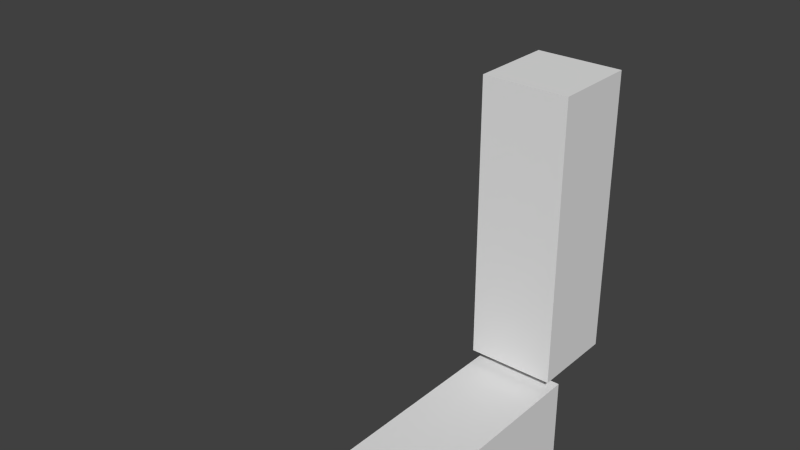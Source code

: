 # Source: forearm-upperarm-anim.blend  (saved by Blender 2.75.0; exported with 4.5.12 LTS)
import bpy
from mathutils import Matrix  # noqa: F401  (used for matrix-valued properties, if any)

bpy.ops.wm.read_factory_settings(use_empty=True)
scene = bpy.context.scene
scene.name = 'Scene'

# ---- collections
col_collection_1 = bpy.data.collections.new('Collection 1'); scene.collection.children.link(col_collection_1)

# ---- world
world_world = bpy.data.worlds.new('World'); scene.world = world_world
world_world.color = (0.05088, 0.05088, 0.05088)
world_world.use_sun_shadow = False
world_world.sun_shadow_jitter_overblur = 0.0
world_world.cycles.sampling_method = 'MANUAL'
world_world.cycles.sample_map_resolution = 256

# ---- meshes
me_cube = bpy.data.meshes.new('Cube')
me_cube.from_pydata([(-1.0, -0.3311, -0.4311), (-1.0, -0.06892, -0.4311), (-0.7378, -0.06892, -0.4311), (-0.7378, -0.3311, -0.4311), (-1.0, -0.3311, 0.4311), (-1.0, -0.06892, 0.4311), (-0.7378, -0.06892, 0.4311), (-0.7378, -0.3311, 0.4311), (-1.0, -1.131, -0.4689), (-1.0, -1.131, -0.7311), (-0.7378, -1.131, -0.7311), (-0.7378, -1.131, -0.4689), (-1.0, -0.2689, -0.4689), (-1.0, -0.2689, -0.7311), (-0.7378, -0.2689, -0.7311), (-0.7378, -0.2689, -0.4689)], [], [(4, 5, 1, 0), (5, 6, 2, 1), (6, 7, 3, 2), (7, 4, 0, 3), (0, 1, 2, 3), (7, 6, 5, 4), (12, 13, 9, 8), (13, 14, 10, 9), (14, 15, 11, 10), (15, 12, 8, 11), (8, 9, 10, 11), (15, 14, 13, 12)])
me_cube.use_remesh_preserve_volume = False
me_cube.use_remesh_preserve_attributes = False
me_cube.use_mirror_vertex_groups = False
me_cube.update()
arm_armature = bpy.data.armatures.new('Armature')  # bones are not reproduced

# ---- objects
ob_arm_rig = bpy.data.objects.new('arm_rig', arm_armature)
ob_cube = bpy.data.objects.new('Cube', me_cube)

# ---- transforms, parenting, visibility, modifiers, constraints
ob_arm_rig.location = (0.0, 0.0, 0.0)
ob_arm_rig.lock_rotation = (False, True, True)
ob_arm_rig.lineart.crease_threshold = 0.0
ob_cube.parent = ob_arm_rig
ob_cube.location = (2.391e-17, 0.2286, -0.3758)
ob_cube.hide_viewport = True
ob_cube.lineart.crease_threshold = 0.0
_vg = ob_cube.vertex_groups.new(name='forearm')
_vg.add([8, 9, 10, 11, 12, 13, 14, 15], 1.0, 'REPLACE')
_vg = ob_cube.vertex_groups.new(name='upperarm')
_vg.add([0, 1, 2, 3, 4, 5, 6, 7], 1.0, 'REPLACE')
_m = ob_cube.modifiers.new('Armature', 'ARMATURE')
_m.object = ob_arm_rig

# ---- collection membership
col_collection_1.objects.link(ob_arm_rig)
col_collection_1.objects.link(ob_cube)

# ---- scene / render settings (as saved in the file)
scene.frame_start = 1; scene.frame_end = 40; scene.frame_set(23)
scene.render.engine = 'BLENDER_EEVEE_NEXT'
scene.render.resolution_percentage = 50
scene.render.dither_intensity = 0.0
scene.cycles.use_denoising = False
scene.cycles.samples = 10
scene.cycles.sampling_pattern = 'TABULATED_SOBOL'
scene.cycles.light_sampling_threshold = 0.0
scene.cycles.use_adaptive_sampling = False
scene.cycles.use_light_tree = False
scene.cycles.blur_glossy = 0.0
scene.cycles.volume_bounces = 1
scene.cycles.pixel_filter_type = 'GAUSSIAN'
scene.cycles.sample_clamp_indirect = 0.0
scene.view_settings.view_transform = 'Standard'
bpy.context.view_layer.update()

# ---- added for rendering (the .blend has no active camera and no usable light): camera, sun
cam_auto = bpy.data.cameras.new('AutoCamera')
cam_auto.lens = 50.0
cam_auto.sensor_width = 36.0
cam_auto.clip_end = 1000.0
ob_auto_camera = bpy.data.objects.new('AutoCamera', cam_auto)
scene.collection.objects.link(ob_auto_camera)
ob_auto_camera.location = (0.607814, -2.37209, 1.03139)
ob_auto_camera.rotation_euler = (1.09748, -7.21219e-08, 0.694738)
scene.camera = ob_auto_camera
light_auto_sun = bpy.data.lights.new('AutoSun', 'SUN')
light_auto_sun.energy = 3.0
light_auto_sun.angle = 0.0523599
ob_auto_sun = bpy.data.objects.new('AutoSun', light_auto_sun)
scene.collection.objects.link(ob_auto_sun)
ob_auto_sun.rotation_euler = (0.872665, 0.174533, 0.523599)
bpy.context.view_layer.update()
